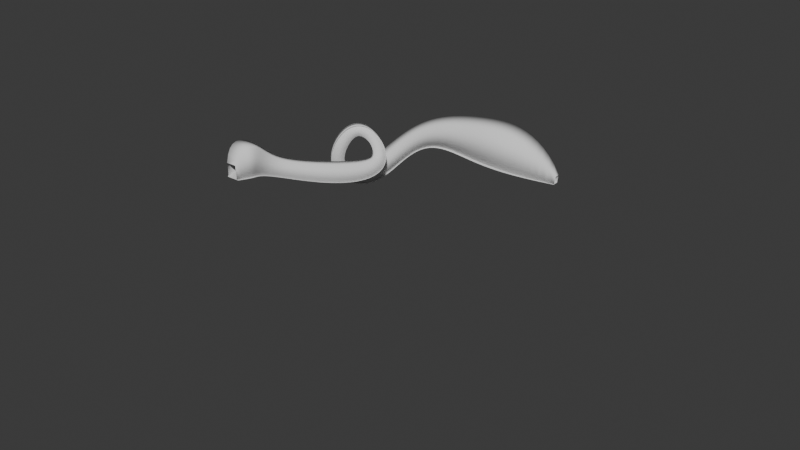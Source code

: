 # Source: Level1Backup.blend  (saved by Blender 4.5.88; exported with 4.5.12 LTS)
import bpy
from mathutils import Matrix  # noqa: F401  (used for matrix-valued properties, if any)

bpy.ops.wm.read_factory_settings(use_empty=True)
scene = bpy.context.scene
scene.name = 'Scene'

# ---- collections
col_collection = bpy.data.collections.new('Collection'); scene.collection.children.link(col_collection)

# ---- world
world_world = bpy.data.worlds.new('World'); scene.world = world_world
world_world.use_nodes = True; world_world.node_tree.nodes.clear()
_N = world_world.node_tree.nodes; _L = world_world.node_tree.links
n0 = _N.new('ShaderNodeOutputWorld'); n0.name = 'World Output'; n0.location = (200, 100)
n1 = _N.new('ShaderNodeBackground'); n1.name = 'Background'; n1.location = (-200, 100)
n1.inputs[0].default_value = (0.05088, 0.05088, 0.05088, 1.0)
_L.new(n1.outputs[0], n0.inputs[0])
n0.is_active_output = True
world_world.color = (0.05088, 0.05088, 0.05088)
world_world.sun_shadow_jitter_overblur = 0.0

# ---- meshes
me_circle = bpy.data.meshes.new('Circle')
me_circle.from_pydata([(0.0, 1.0, 0.0), (-0.1951, 0.9808, 0.0), (-0.3827, 0.9239, 0.0), (-0.5556, 0.8315, 0.0), (-0.7071, 0.7071, 0.0), (-0.8315, 0.5556, 0.0), (-0.9239, 0.3827, 0.0), (-0.9808, 0.1951, 0.0), (-1.0, 0.0, 0.0), (-0.9808, -0.1951, 0.0), (-0.9239, -0.3827, 0.0), (-0.8315, -0.5556, 0.0), (-0.7071, -0.7071, 0.0), (-0.5556, -0.8315, 0.0), (-0.3827, -0.9239, 0.0), (-0.1951, -0.9808, 0.0), (0.0, -1.0, 0.0), (0.1951, -0.9808, 0.0), (0.3827, -0.9239, 0.0), (0.5556, -0.8315, 0.0), (0.7071, -0.7071, 0.0), (0.8315, -0.5556, 0.0), (0.9239, -0.3827, 0.0), (0.9808, -0.1951, 0.0), (1.0, 0.0, 0.0), (0.9808, 0.1951, 0.0), (0.9239, 0.3827, 0.0), (0.8315, 0.5556, 0.0), (0.7071, 0.7071, 0.0), (0.5556, 0.8315, 0.0), (0.3827, 0.9239, 0.0), (0.1951, 0.9808, 0.0)], [(1, 0), (2, 1), (3, 2), (4, 3), (5, 4), (6, 5), (7, 6), (8, 7), (9, 8), (10, 9), (11, 10), (12, 11), (13, 12), (14, 13), (15, 14), (16, 15), (17, 16), (18, 17), (19, 18), (20, 19), (21, 20), (22, 21), (23, 22), (24, 23), (25, 24), (26, 25), (27, 26), (28, 27), (29, 28), (30, 29), (31, 30), (0, 31)], [])
_uv = me_circle.uv_layers.new(name='UVMap')
_uv.uv.foreach_set('vector', [])
me_circle.update()

# ---- curves / text
cu_groundcrosssection = bpy.data.curves.new('GroundCrossSection', 'CURVE')
cu_groundcrosssection.dimensions = '3D'
_sp = cu_groundcrosssection.splines.new('POLY'); _sp.points.add(1)
_sp.points.foreach_set('co', [-1.0, -3.278e-07, 2.811e-08, 0.0, 1.0, 3.278e-07, 2.811e-08, 0.0])
_sp.order_u = 2
_sp.order_v = 0
_sp.resolution_v = 0
_sp.use_cyclic_u = True
_sp.use_endpoint_u = True
_sp.use_smooth = False
cu_groundcrosssection.bevel_mode = 'OBJECT'
cu_groundcrosssection.fill_mode = 'FULL'
cu_wallcrosssection = bpy.data.curves.new('WallCrossSection', 'CURVE')
cu_wallcrosssection.dimensions = '3D'
_sp = cu_wallcrosssection.splines.new('POLY'); _sp.points.add(3)
_sp.points.foreach_set('co', [0.8, -0.02002, -2.607e-07, 0.0, 0.8, 2.204, -2.607e-07, 0.0, -0.7894, 2.204, 2.572e-07, 0.0, -0.7894, -0.02002, 2.572e-07, 0.0])
_sp.order_v = 0
_sp.resolution_v = 0
_sp.use_cyclic_u = True
_sp.use_endpoint_u = True
_sp.use_smooth = False
cu_wallcrosssection.fill_mode = 'FULL'
cu_nurbspath_001 = bpy.data.curves.new('NurbsPath.001', 'CURVE')
cu_nurbspath_001.dimensions = '3D'
_sp = cu_nurbspath_001.splines.new('NURBS'); _sp.points.add(12)
_sp.points.foreach_set('co', [-79.92, -86.7, 14.9, 1.0, -79.97, -79.97, 15.31, 1.0, -79.57, -75.26, 14.93, 1.0, -64.62, -58.67, 6.936, 1.0, -42.82, -22.9, 1.786, 1.0, -61.31, -32.31, 38.66, 1.0, -74.83, -45.41, 9.838, 1.0, -70.91, -32.83, -2.715, 1.0, -60.05, -22.48, -4.833, 1.0, -44.91, -10.18, 25.68, 1.0, -24.39, -3.923, 11.27, 1.0, -0.9927, -1.128, 10.97, 1.0, 11.73, -0.1355, 9.085, 1.0])
_sp.points.foreach_set('radius', [2.777, 8.298, 1.0, 4.596, 2.104, 1.579, 2.923, 1.922, 4.078, 1.663, 8.241, 7.361, 1.554])
_sp.points.foreach_set('tilt', [0.003249, 0.004682, 0.005534, 0.006251, 0.005909, -0.8931, -0.9997, -1.373, -0.8674, -1.411, -1.556, -1.601, -1.625])
_sp.order_u = 5
_sp.order_v = 0
_sp.use_endpoint_u = True
cu_nurbspath_001.use_path = True
cu_nurbspath_001.bevel_mode = 'OBJECT'
cu_nurbspath_001.fill_mode = 'FULL'
cu_nurbspath_002 = bpy.data.curves.new('NurbsPath.002', 'CURVE')
cu_nurbspath_002.dimensions = '3D'
_sp = cu_nurbspath_002.splines.new('NURBS'); _sp.points.add(12)
_sp.points.foreach_set('co', [-79.92, -86.7, 14.9, 1.0, -79.97, -79.97, 15.31, 1.0, -79.57, -75.26, 14.93, 1.0, -64.62, -58.67, 6.936, 1.0, -42.82, -22.9, 1.786, 1.0, -61.31, -32.31, 38.66, 1.0, -74.83, -45.41, 9.838, 1.0, -70.91, -32.83, -2.715, 1.0, -60.05, -22.48, -4.833, 1.0, -44.91, -10.18, 25.68, 1.0, -24.39, -3.923, 11.27, 1.0, -0.9927, -1.128, 10.97, 1.0, 11.73, -0.1355, 9.085, 1.0])
_sp.points.foreach_set('radius', [2.777, 8.298, 1.0, 4.596, 2.104, 1.579, 2.923, 1.922, 4.078, 1.663, 8.241, 7.361, 1.554])
_sp.points.foreach_set('tilt', [0.003249, 0.004682, 0.005534, 0.006251, 0.005909, -0.8931, -0.9997, -1.373, -0.8674, -1.411, -1.556, -1.601, -1.625])
_sp.order_u = 5
_sp.order_v = 0
_sp.use_endpoint_u = True
cu_nurbspath_002.use_path = True
cu_nurbspath_002.bevel_mode = 'OBJECT'
cu_nurbspath_002.fill_mode = 'FULL'

# ---- objects
ob_groundcrosssection = bpy.data.objects.new('GroundCrossSection', cu_groundcrosssection)
ob_wallpysicscross = bpy.data.objects.new('WallPysicsCross', cu_wallcrosssection)
ob_circle = bpy.data.objects.new('Circle', me_circle)
ob_wallphysics = bpy.data.objects.new('WallPhysics', cu_nurbspath_001)
ob_groundphysics = bpy.data.objects.new('GroundPhysics', cu_nurbspath_002)

# ---- transforms, parenting, visibility, modifiers, constraints
ob_groundcrosssection.location = (0.0, 0.0, 0.0)
ob_wallpysicscross.location = (0.0, 0.0, 0.0)
ob_circle.location = (0.0, 0.0, 0.0)
ob_circle.scale = (79.91, 79.91, 79.91)
ob_wallphysics.location = (0.0, 80.0, 0.0)
ob_groundphysics.location = (0.0, 80.0, 0.0)
cu_nurbspath_001.bevel_object = ob_wallpysicscross
cu_nurbspath_002.bevel_object = ob_groundcrosssection

# ---- collection membership
col_collection.objects.link(ob_groundcrosssection)
col_collection.objects.link(ob_wallpysicscross)
col_collection.objects.link(ob_circle)
col_collection.objects.link(ob_wallphysics)
col_collection.objects.link(ob_groundphysics)

# ---- scene / render settings (as saved in the file)
scene.frame_start = 1; scene.frame_end = 250; scene.frame_set(1)
scene.render.engine = 'BLENDER_EEVEE_NEXT'
bpy.context.view_layer.update()

# ---- added for rendering (the .blend has no active camera and no usable light): camera, sun
cam_auto = bpy.data.cameras.new('AutoCamera')
cam_auto.lens = 50.0
cam_auto.sensor_width = 36.0
cam_auto.clip_end = 3920.76
ob_auto_camera = bpy.data.objects.new('AutoCamera', cam_auto)
scene.collection.objects.link(ob_auto_camera)
ob_auto_camera.location = (219.227, -264.926, 194.389)
ob_auto_camera.rotation_euler = (1.09748, -7.21219e-08, 0.694738)
scene.camera = ob_auto_camera
light_auto_sun = bpy.data.lights.new('AutoSun', 'SUN')
light_auto_sun.energy = 3.0
light_auto_sun.angle = 0.0523599
ob_auto_sun = bpy.data.objects.new('AutoSun', light_auto_sun)
scene.collection.objects.link(ob_auto_sun)
ob_auto_sun.rotation_euler = (0.872665, 0.174533, 0.523599)
bpy.context.view_layer.update()
